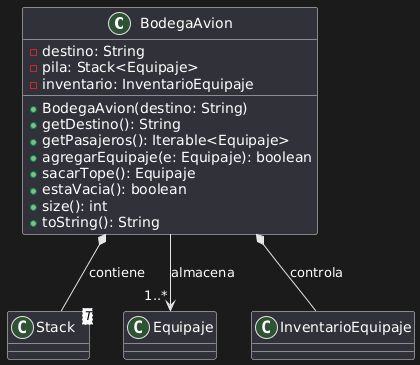

The diagram above was rendered by PlantUML. Its source (embedded in the PNG):
@startuml
class BodegaAvion {
  - destino: String
  - pila: Stack<Equipaje>
  - inventario: InventarioEquipaje

  + BodegaAvion(destino: String)
  + getDestino(): String
  + getPasajeros(): Iterable<Equipaje>
  + agregarEquipaje(e: Equipaje): boolean
  + sacarTope(): Equipaje
  + estaVacia(): boolean
  + size(): int
  + toString(): String
}

class Stack<T>
class Equipaje
class InventarioEquipaje

' Relaciones
BodegaAvion *-- Stack : contiene
BodegaAvion *-- InventarioEquipaje : controla
BodegaAvion --> "1..*" Equipaje : almacena
@enduml